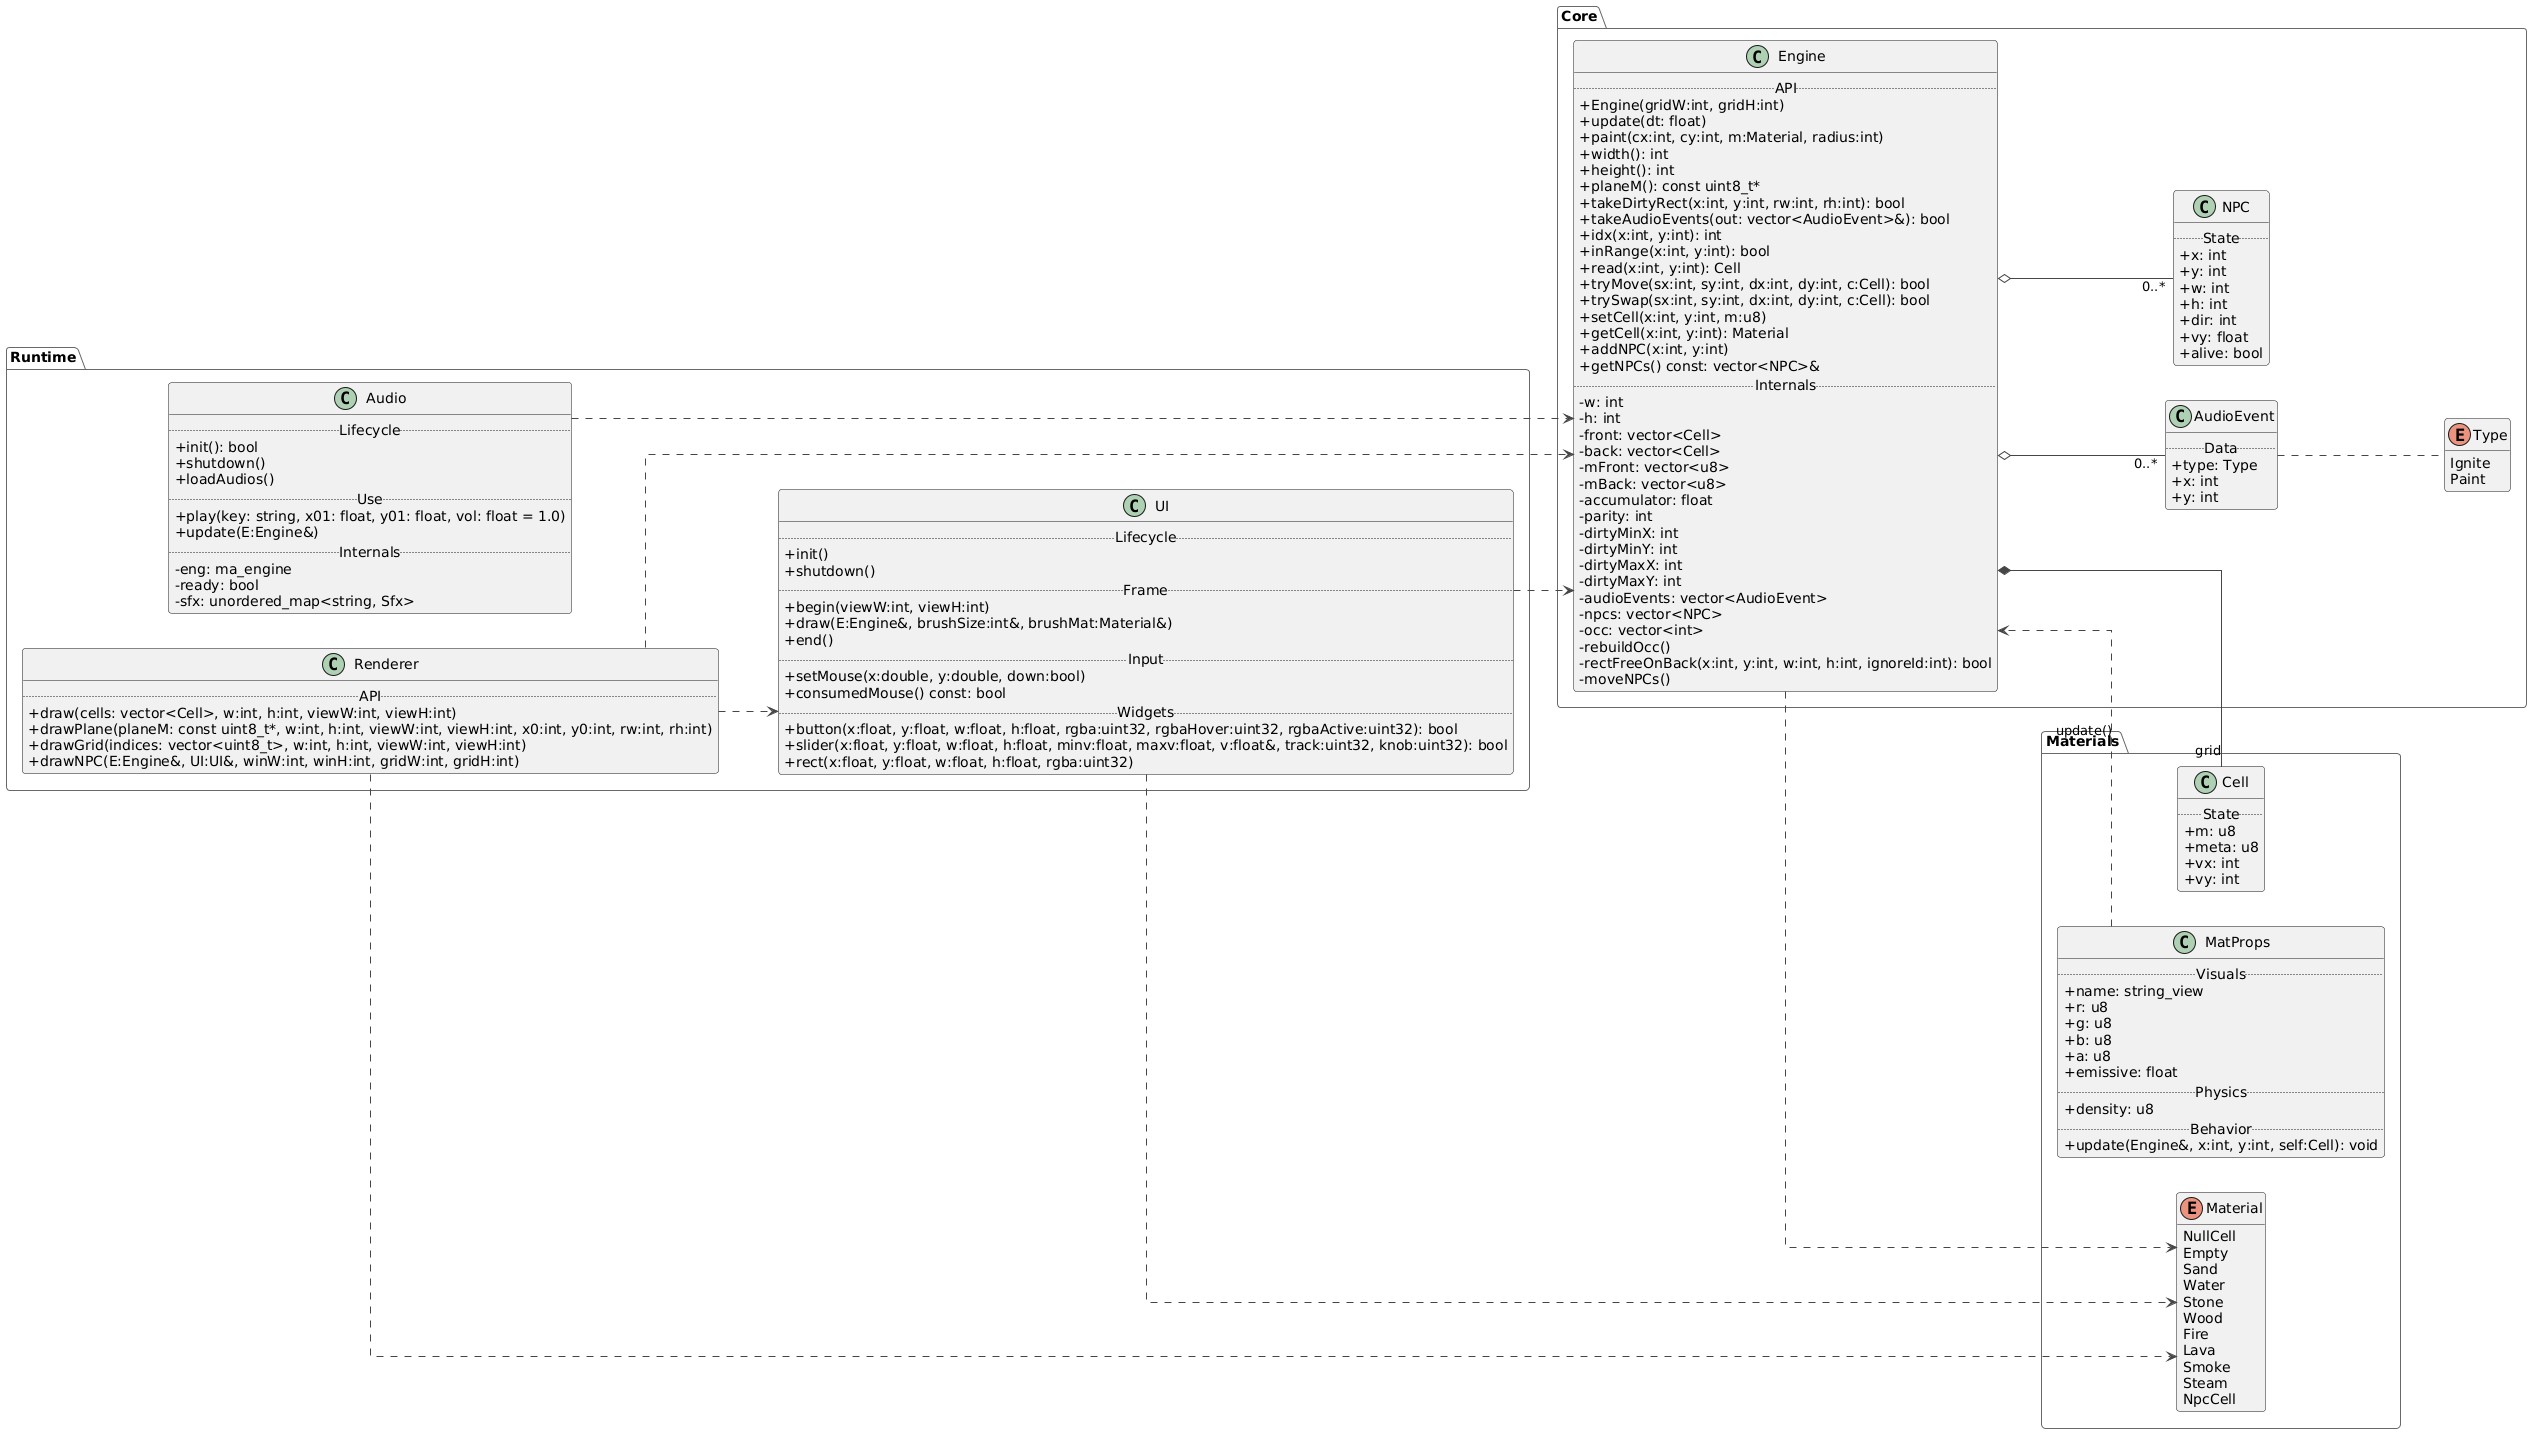

The diagram above was rendered by PlantUML. Its source (embedded in the PNG):
@startuml
!theme vibrant
left to right direction
skinparam linetype ortho
skinparam classAttributeIconSize 0
hide empty members

'---------------- PACKAGES ----------------
package "Materials" #FFFFFF {
  enum Material {
    NullCell
    Empty
    Sand
    Water
    Stone
    Wood
    Fire
    Lava
    Smoke
    Steam
    NpcCell
  }

  class Cell {
    .. State ..
    +m: u8
    +meta: u8
    +vx: int
    +vy: int
  }

  class MatProps {
    .. Visuals ..
    +name: string_view
    +r: u8
    +g: u8
    +b: u8
    +a: u8
    +emissive: float
    .. Physics ..
    +density: u8
    .. Behavior ..
    +update(Engine&, x:int, y:int, self:Cell): void
  }
}

package "Core" #FFFFFF {
  class Engine {
    .. API ..
    +Engine(gridW:int, gridH:int)
    +update(dt: float)
    +paint(cx:int, cy:int, m:Material, radius:int)
    +width(): int
    +height(): int
    +planeM(): const uint8_t*
    +takeDirtyRect(x:int, y:int, rw:int, rh:int): bool
    +takeAudioEvents(out: vector<AudioEvent>&): bool
    +idx(x:int, y:int): int
    +inRange(x:int, y:int): bool
    +read(x:int, y:int): Cell
    +tryMove(sx:int, sy:int, dx:int, dy:int, c:Cell): bool
    +trySwap(sx:int, sy:int, dx:int, dy:int, c:Cell): bool
    +setCell(x:int, y:int, m:u8)
    +getCell(x:int, y:int): Material
    +addNPC(x:int, y:int)
    +getNPCs() const: vector<NPC>&
    .. Internals ..
    -w: int
    -h: int
    -front: vector<Cell>
    -back: vector<Cell>
    -mFront: vector<u8>
    -mBack: vector<u8>
    -accumulator: float
    -parity: int
    -dirtyMinX: int
    -dirtyMinY: int
    -dirtyMaxX: int
    -dirtyMaxY: int
    -audioEvents: vector<AudioEvent>
    -npcs: vector<NPC>
    -occ: vector<int>
    -rebuildOcc()
    -rectFreeOnBack(x:int, y:int, w:int, h:int, ignoreId:int): bool
    -moveNPCs()
  }

  class NPC {
    .. State ..
    +x: int
    +y: int
    +w: int
    +h: int
    +dir: int
    +vy: float
    +alive: bool
  }

  class AudioEvent {
    .. Data ..
    +type: Type
    +x: int
    +y: int
  }

  enum Type {
    Ignite
    Paint
  }
}

package "Runtime" #FFFFFF {
  class Renderer {
    .. API ..
    +draw(cells: vector<Cell>, w:int, h:int, viewW:int, viewH:int)
    +drawPlane(planeM: const uint8_t*, w:int, h:int, viewW:int, viewH:int, x0:int, y0:int, rw:int, rh:int)
    +drawGrid(indices: vector<uint8_t>, w:int, h:int, viewW:int, viewH:int)
    +drawNPC(E:Engine&, UI:UI&, winW:int, winH:int, gridW:int, gridH:int)
  }

  class UI {
    .. Lifecycle ..
    +init()
    +shutdown()
    .. Frame ..
    +begin(viewW:int, viewH:int)
    +draw(E:Engine&, brushSize:int&, brushMat:Material&)
    +end()
    .. Input ..
    +setMouse(x:double, y:double, down:bool)
    +consumedMouse() const: bool
    .. Widgets ..
    +button(x:float, y:float, w:float, h:float, rgba:uint32, rgbaHover:uint32, rgbaActive:uint32): bool
    +slider(x:float, y:float, w:float, h:float, minv:float, maxv:float, v:float&, track:uint32, knob:uint32): bool
    +rect(x:float, y:float, w:float, h:float, rgba:uint32)
  }

  class Audio {
    .. Lifecycle ..
    +init(): bool
    +shutdown()
    +loadAudios()
    .. Use ..
    +play(key: string, x01: float, y01: float, vol: float = 1.0)
    +update(E:Engine&)
    .. Internals ..
    -eng: ma_engine
    -ready: bool
    -sfx: unordered_map<string, Sfx>
  }
}

'---------------- RELATIONSHIPS ----------------
Engine *-- "grid" Cell
Engine o-- "0..*" NPC
Engine o-- "0..*" AudioEvent
MatProps ..> Engine : update()
Engine ..> Material
Renderer ..> Engine
Renderer ..> UI
Renderer ..> Material
UI ..> Engine
UI ..> Material
Audio ..> Engine
AudioEvent .. Type
@enduml